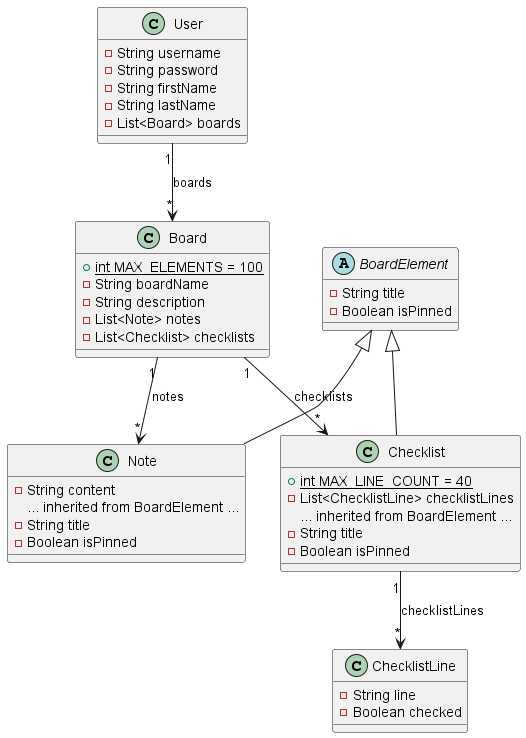

The diagram above was rendered by PlantUML. Its source (embedded in the PNG):
@startuml
class User [[java:core.main.user]] {
	-String username
	-String password
	-String firstName
    -String lastName
    -List<Board> boards
}

class Board [[java:core.main.Board]] {
	+{static} int MAX_ELEMENTS = 100
    -String boardName
    -String description
    -List<Note> notes
    -List<Checklist> checklists
}

abstract class BoardElement [[java:core.main.BoardElement]] {
	-String title
    -Boolean isPinned
}

class Note [[java:core.main.Note]] {
	-String content
    ... inherited from BoardElement ...
    -String title
    -Boolean isPinned
}

class Checklist [[java:core.main.Checklist]] {
	+{static} int MAX_LINE_COUNT = 40
	-List<ChecklistLine> checklistLines
    ... inherited from BoardElement ...
    -String title
    -Boolean isPinned
}

class ChecklistLine [[java:core.main.ChecklistLine]] {
    -String line
    -Boolean checked    
}



User "1" --> "*" Board : boards
Board "1"--> "*" Checklist : checklists
Board "1" --> "*" Note : notes
Checklist "1" --> "*" ChecklistLine : checklistLines
BoardElement <|-- Checklist
BoardElement <|-- Note

@enduml